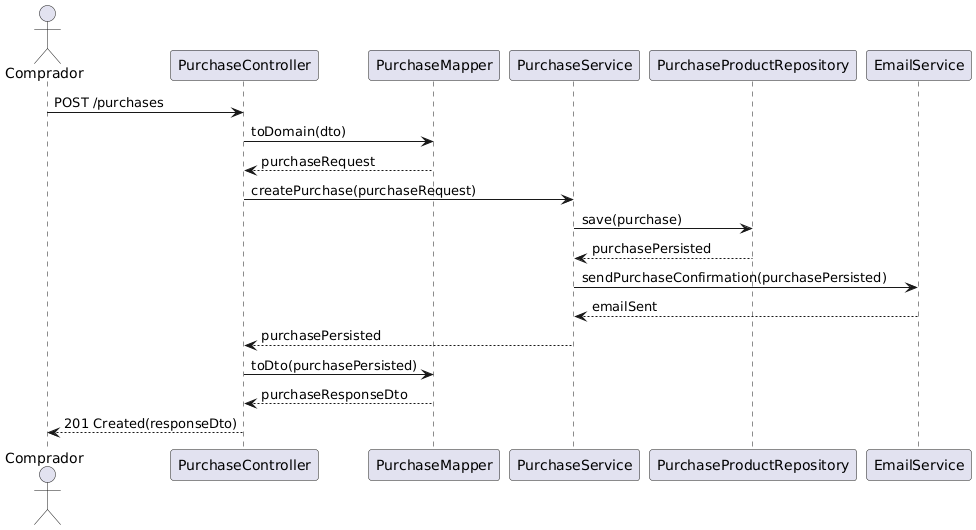

The diagram above was rendered by PlantUML. Its source (embedded in the PNG):
@startuml
actor Comprador
participant "PurchaseController" as PC
participant "PurchaseMapper" as PM
participant "PurchaseService" as PS
participant "PurchaseProductRepository" as PR
participant "EmailService" as ES

Comprador -> PC: POST /purchases
PC -> PM: toDomain(dto)
PM --> PC: purchaseRequest
PC -> PS: createPurchase(purchaseRequest)
PS -> PR: save(purchase)
PR --> PS: purchasePersisted
PS -> ES: sendPurchaseConfirmation(purchasePersisted)
ES --> PS: emailSent
PS --> PC: purchasePersisted
PC -> PM: toDto(purchasePersisted)
PM --> PC: purchaseResponseDto
PC --> Comprador: 201 Created(responseDto)
@enduml